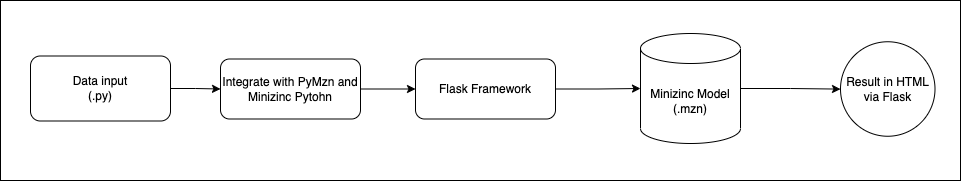

The diagram above was exported from draw.io. Its source (the exported page's mxGraphModel, read from the mxfile embedded in the PNG):
<mxGraphModel dx="1122" dy="695" grid="1" gridSize="10" guides="1" tooltips="1" connect="1" arrows="1" fold="1" page="1" pageScale="1" pageWidth="850" pageHeight="1100" math="0" shadow="0">
  <root>
    <mxCell id="0" />
    <mxCell id="1" parent="0" />
    <mxCell id="IPF_1yutDpHSb5VVAPaQ-12" value="" style="rounded=0;whiteSpace=wrap;html=1;" vertex="1" parent="1">
      <mxGeometry x="10" y="217" width="960" height="180" as="geometry" />
    </mxCell>
    <mxCell id="IPF_1yutDpHSb5VVAPaQ-11" style="edgeStyle=orthogonalEdgeStyle;rounded=0;orthogonalLoop=1;jettySize=auto;html=1;" edge="1" parent="1" source="IPF_1yutDpHSb5VVAPaQ-2" target="IPF_1yutDpHSb5VVAPaQ-10">
      <mxGeometry relative="1" as="geometry" />
    </mxCell>
    <mxCell id="IPF_1yutDpHSb5VVAPaQ-2" value="Minizinc Model&lt;br&gt;(.mzn)" style="shape=cylinder3;whiteSpace=wrap;html=1;boundedLbl=1;backgroundOutline=1;size=15;" vertex="1" parent="1">
      <mxGeometry x="650" y="250" width="100" height="110" as="geometry" />
    </mxCell>
    <mxCell id="IPF_1yutDpHSb5VVAPaQ-5" style="edgeStyle=orthogonalEdgeStyle;rounded=0;orthogonalLoop=1;jettySize=auto;html=1;" edge="1" parent="1" source="IPF_1yutDpHSb5VVAPaQ-3" target="IPF_1yutDpHSb5VVAPaQ-4">
      <mxGeometry relative="1" as="geometry" />
    </mxCell>
    <mxCell id="IPF_1yutDpHSb5VVAPaQ-3" value="Data input&lt;br&gt;(.py)" style="rounded=1;whiteSpace=wrap;html=1;" vertex="1" parent="1">
      <mxGeometry x="40" y="272.5" width="140" height="65" as="geometry" />
    </mxCell>
    <mxCell id="IPF_1yutDpHSb5VVAPaQ-8" style="edgeStyle=orthogonalEdgeStyle;rounded=0;orthogonalLoop=1;jettySize=auto;html=1;entryX=0;entryY=0.5;entryDx=0;entryDy=0;" edge="1" parent="1" source="IPF_1yutDpHSb5VVAPaQ-4" target="IPF_1yutDpHSb5VVAPaQ-7">
      <mxGeometry relative="1" as="geometry" />
    </mxCell>
    <mxCell id="IPF_1yutDpHSb5VVAPaQ-4" value="Integrate with PyMzn and Minizinc Pytohn" style="rounded=1;whiteSpace=wrap;html=1;" vertex="1" parent="1">
      <mxGeometry x="230" y="275.5" width="140" height="60" as="geometry" />
    </mxCell>
    <mxCell id="IPF_1yutDpHSb5VVAPaQ-9" style="edgeStyle=orthogonalEdgeStyle;rounded=0;orthogonalLoop=1;jettySize=auto;html=1;" edge="1" parent="1" source="IPF_1yutDpHSb5VVAPaQ-7" target="IPF_1yutDpHSb5VVAPaQ-2">
      <mxGeometry relative="1" as="geometry" />
    </mxCell>
    <mxCell id="IPF_1yutDpHSb5VVAPaQ-7" value="Flask Framework" style="rounded=1;whiteSpace=wrap;html=1;" vertex="1" parent="1">
      <mxGeometry x="425" y="275.5" width="140" height="60" as="geometry" />
    </mxCell>
    <mxCell id="IPF_1yutDpHSb5VVAPaQ-10" value="Result in HTML via Flask" style="ellipse;whiteSpace=wrap;html=1;aspect=fixed;" vertex="1" parent="1">
      <mxGeometry x="850" y="258.25" width="94.5" height="94.5" as="geometry" />
    </mxCell>
  </root>
</mxGraphModel>